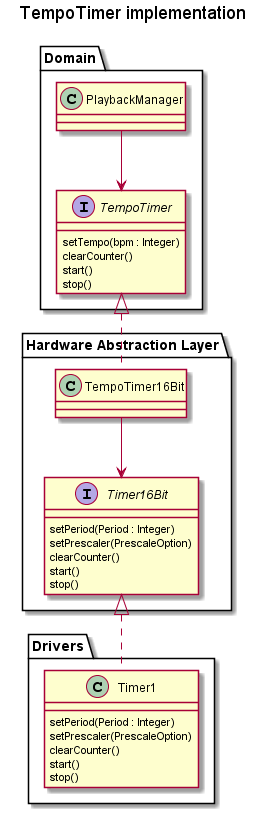

The diagram above was rendered by PlantUML. Its source (embedded in the PNG):
@startuml

skinparam linetype ortho

title TempoTimer implementation



Package "Domain"
{
	class PlaybackManager
	{

	}

	interface TempoTimer
	{
		setTempo(bpm : Integer)
		clearCounter()
		start()
		stop()
	}
}

Package "Hardware Abstraction Layer"
{
	class TempoTimer16Bit
	{

	}

	interface Timer16Bit
	{
		setPeriod(Period : Integer)
		setPrescaler(PrescaleOption)
		clearCounter()
		start()
		stop()
	}
}

Package "Drivers"
{
	class Timer1
	{
		setPeriod(Period : Integer)
		setPrescaler(PrescaleOption)
		clearCounter()
		start()
		stop()
	}
}



PlaybackManager --> TempoTimer
TempoTimer <|.. TempoTimer16Bit
TempoTimer16Bit --> Timer16Bit
Timer16Bit <|.. Timer1

@enduml